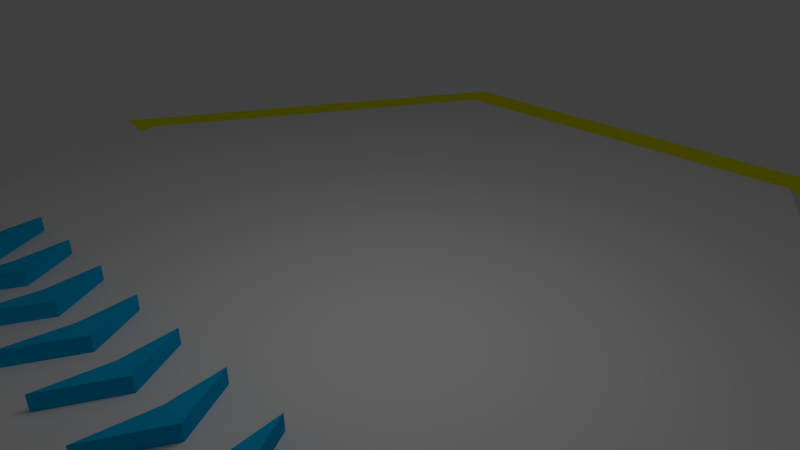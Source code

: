 # Source: Hexa.blend  (saved by Blender 2.55.0; exported with 4.5.12 LTS)
import bpy
from mathutils import Matrix  # noqa: F401  (used for matrix-valued properties, if any)

bpy.ops.wm.read_factory_settings(use_empty=True)
scene = bpy.context.scene
scene.name = 'Scene'

# ---- collections
col_collection_1 = bpy.data.collections.new('Collection 1'); scene.collection.children.link(col_collection_1)
col_collection_1.hide_render = True
col_collection_1.hide_viewport = True
col_collection_11 = bpy.data.collections.new('Collection 11'); scene.collection.children.link(col_collection_11)

# ---- materials (node trees are filled in below, after node groups)
mat_material_001 = bpy.data.materials.new('Material.001')
mat_material_001.alpha_threshold = 0.0
mat_material_001.use_transparent_shadow = False
mat_material_001.diffuse_color = (0.0, 0.435, 0.8, 1.0)
mat_material_001.roughness = 0.5
mat_material_001.line_color = (0.0, 0.0, 0.0, 1.0)
mat_material_repeater = bpy.data.materials.new('Material.Repeater')
mat_material_repeater.alpha_threshold = 0.0
mat_material_repeater.use_transparent_shadow = False
mat_material_repeater.diffuse_color = (0.0, 0.8, 0.1175, 1.0)
mat_material_repeater.roughness = 0.5
mat_material_repeater.line_color = (0.0, 0.0, 0.0, 1.0)
mat_material_direction = bpy.data.materials.new('Material.Direction')
mat_material_direction.alpha_threshold = 0.0
mat_material_direction.use_transparent_shadow = False
mat_material_direction.diffuse_color = (0.7966, 0.8, 0.0, 1.0)
mat_material_direction.roughness = 0.5
mat_material_direction.line_color = (0.0, 0.0, 0.0, 1.0)

# ---- material node trees

# ---- world
world_world = bpy.data.worlds.new('World'); scene.world = world_world
world_world.color = (0.05088, 0.05088, 0.05088)
world_world.use_sun_shadow = False
world_world.sun_shadow_jitter_overblur = 0.0
world_world.cycles.sampling_method = 'MANUAL'
world_world.cycles.sample_map_resolution = 256

# ---- cameras
cam_camera = bpy.data.cameras.new('Camera')
cam_camera.clip_end = 100.0
cam_camera.lens = 35.0
cam_camera.ortho_scale = 7.314
cam_camera.dof.focus_distance = 0.0
cam_camera.dof.aperture_fstop = 128.0

# ---- lights
light_lamp = bpy.data.lights.new('Lamp', 'POINT')
light_lamp.transmission_factor = 0.0
light_lamp.cutoff_distance = 30.0
light_lamp.energy = 100.0
light_lamp.shadow_buffer_clip_start = 1.001
light_lamp.shadow_soft_size = 1.0
light_lamp.shadow_maximum_resolution = 0.006
light_lamp.use_absolute_resolution = True
light_lamp.cycles.use_multiple_importance_sampling = False

# ---- meshes
me_cube_009 = bpy.data.meshes.new('Cube.009')
me_cube_009.from_pydata([(15.4, 2.703, 1.0), (15.4, 2.703, -1.0), (15.4, 2.703, 1.0), (15.4, 2.703, -1.0), (15.61, 1.0, 1.0), (15.4, -1.0, 1.0), (15.4, -1.0, 1.0), (16.4, 1.0, 1.0), (15.61, 1.0, -1.0), (15.4, -1.0, -1.0), (15.4, -1.0, -1.0), (16.4, 1.0, -1.0)], [], [(0, 1, 3, 2), (11, 8, 3, 1), (0, 2, 4, 7), (1, 0, 7, 11), (8, 4, 2, 3), (9, 5, 4, 8), (10, 6, 5, 9), (11, 7, 6, 10), (7, 4, 5, 6), (11, 10, 9, 8)])
me_cube_009.materials.append(mat_material_001)
me_cube_009.use_remesh_preserve_volume = False
me_cube_009.use_remesh_preserve_attributes = False
me_cube_009.use_mirror_vertex_groups = False
me_cube_009.update()
me_cube_008 = bpy.data.meshes.new('Cube.008')
me_cube_008.from_pydata([(13.2, 2.703, 1.0), (13.2, 2.703, -1.0), (13.2, 2.703, 1.0), (13.2, 2.703, -1.0), (13.41, 1.0, 1.0), (13.2, -1.0, 1.0), (13.2, -1.0, 1.0), (14.2, 1.0, 1.0), (13.41, 1.0, -1.0), (13.2, -1.0, -1.0), (13.2, -1.0, -1.0), (14.2, 1.0, -1.0)], [], [(0, 1, 3, 2), (11, 8, 3, 1), (0, 2, 4, 7), (1, 0, 7, 11), (8, 4, 2, 3), (9, 5, 4, 8), (10, 6, 5, 9), (11, 7, 6, 10), (7, 4, 5, 6), (11, 10, 9, 8)])
me_cube_008.materials.append(mat_material_001)
me_cube_008.use_remesh_preserve_volume = False
me_cube_008.use_remesh_preserve_attributes = False
me_cube_008.use_mirror_vertex_groups = False
me_cube_008.update()
me_cube_007 = bpy.data.meshes.new('Cube.007')
me_cube_007.from_pydata([(11.0, 2.703, 1.0), (11.0, 2.703, -1.0), (11.0, 2.703, 1.0), (11.0, 2.703, -1.0), (11.21, 1.0, 1.0), (11.0, -1.0, 1.0), (11.0, -1.0, 1.0), (12.0, 1.0, 1.0), (11.21, 1.0, -1.0), (11.0, -1.0, -1.0), (11.0, -1.0, -1.0), (12.0, 1.0, -1.0)], [], [(0, 1, 3, 2), (11, 8, 3, 1), (0, 2, 4, 7), (1, 0, 7, 11), (8, 4, 2, 3), (9, 5, 4, 8), (10, 6, 5, 9), (11, 7, 6, 10), (7, 4, 5, 6), (11, 10, 9, 8)])
me_cube_007.materials.append(mat_material_001)
me_cube_007.use_remesh_preserve_volume = False
me_cube_007.use_remesh_preserve_attributes = False
me_cube_007.use_mirror_vertex_groups = False
me_cube_007.update()
me_cube_006 = bpy.data.meshes.new('Cube.006')
me_cube_006.from_pydata([(8.8, 2.703, 1.0), (8.8, 2.703, -1.0), (8.8, 2.703, 1.0), (8.8, 2.703, -1.0), (9.01, 1.0, 1.0), (8.8, -1.0, 1.0), (8.8, -1.0, 1.0), (9.8, 1.0, 1.0), (9.01, 1.0, -1.0), (8.8, -1.0, -1.0), (8.8, -1.0, -1.0), (9.8, 1.0, -1.0)], [], [(0, 1, 3, 2), (11, 8, 3, 1), (0, 2, 4, 7), (1, 0, 7, 11), (8, 4, 2, 3), (9, 5, 4, 8), (10, 6, 5, 9), (11, 7, 6, 10), (7, 4, 5, 6), (11, 10, 9, 8)])
me_cube_006.materials.append(mat_material_001)
me_cube_006.use_remesh_preserve_volume = False
me_cube_006.use_remesh_preserve_attributes = False
me_cube_006.use_mirror_vertex_groups = False
me_cube_006.update()
me_cube_005 = bpy.data.meshes.new('Cube.005')
me_cube_005.from_pydata([(6.6, 2.703, 1.0), (6.6, 2.703, -1.0), (6.6, 2.703, 1.0), (6.6, 2.703, -1.0), (6.81, 1.0, 1.0), (6.6, -1.0, 1.0), (6.6, -1.0, 1.0), (7.6, 1.0, 1.0), (6.81, 1.0, -1.0), (6.6, -1.0, -1.0), (6.6, -1.0, -1.0), (7.6, 1.0, -1.0)], [], [(0, 1, 3, 2), (11, 8, 3, 1), (0, 2, 4, 7), (1, 0, 7, 11), (8, 4, 2, 3), (9, 5, 4, 8), (10, 6, 5, 9), (11, 7, 6, 10), (7, 4, 5, 6), (11, 10, 9, 8)])
me_cube_005.materials.append(mat_material_001)
me_cube_005.use_remesh_preserve_volume = False
me_cube_005.use_remesh_preserve_attributes = False
me_cube_005.use_mirror_vertex_groups = False
me_cube_005.update()
me_cube_004 = bpy.data.meshes.new('Cube.004')
me_cube_004.from_pydata([(4.4, 2.703, 1.0), (4.4, 2.703, -1.0), (4.4, 2.703, 1.0), (4.4, 2.703, -1.0), (4.61, 1.0, 1.0), (4.4, -1.0, 1.0), (4.4, -1.0, 1.0), (5.4, 1.0, 1.0), (4.61, 1.0, -1.0), (4.4, -1.0, -1.0), (4.4, -1.0, -1.0), (5.4, 1.0, -1.0)], [], [(0, 1, 3, 2), (11, 8, 3, 1), (0, 2, 4, 7), (1, 0, 7, 11), (8, 4, 2, 3), (9, 5, 4, 8), (10, 6, 5, 9), (11, 7, 6, 10), (7, 4, 5, 6), (11, 10, 9, 8)])
me_cube_004.materials.append(mat_material_001)
me_cube_004.use_remesh_preserve_volume = False
me_cube_004.use_remesh_preserve_attributes = False
me_cube_004.use_mirror_vertex_groups = False
me_cube_004.update()
me_cube_003 = bpy.data.meshes.new('Cube.003')
me_cube_003.from_pydata([(2.2, 2.703, 1.0), (2.2, 2.703, -1.0), (2.2, 2.703, 1.0), (2.2, 2.703, -1.0), (2.41, 1.0, 1.0), (2.2, -1.0, 1.0), (2.2, -1.0, 1.0), (3.2, 1.0, 1.0), (2.41, 1.0, -1.0), (2.2, -1.0, -1.0), (2.2, -1.0, -1.0), (3.2, 1.0, -1.0)], [], [(0, 1, 3, 2), (11, 8, 3, 1), (0, 2, 4, 7), (1, 0, 7, 11), (8, 4, 2, 3), (9, 5, 4, 8), (10, 6, 5, 9), (11, 7, 6, 10), (7, 4, 5, 6), (11, 10, 9, 8)])
me_cube_003.materials.append(mat_material_001)
me_cube_003.use_remesh_preserve_volume = False
me_cube_003.use_remesh_preserve_attributes = False
me_cube_003.use_mirror_vertex_groups = False
me_cube_003.update()
me_cube_002 = bpy.data.meshes.new('Cube.002')
me_cube_002.from_pydata([(1.192e-07, 2.703, 1.0), (1.192e-07, 2.703, -1.0), (1.788e-07, 2.703, 1.0), (1.192e-07, 2.703, -1.0), (0.2101, 1.0, 1.0), (1.192e-07, -1.0, 1.0), (1.788e-07, -1.0, 1.0), (1.0, 1.0, 1.0), (0.2101, 1.0, -1.0), (1.192e-07, -1.0, -1.0), (1.192e-07, -1.0, -1.0), (1.0, 1.0, -1.0)], [], [(0, 1, 3, 2), (11, 8, 3, 1), (0, 2, 4, 7), (1, 0, 7, 11), (8, 4, 2, 3), (9, 5, 4, 8), (10, 6, 5, 9), (11, 7, 6, 10), (7, 4, 5, 6), (11, 10, 9, 8)])
me_cube_002.materials.append(mat_material_001)
me_cube_002.use_remesh_preserve_volume = False
me_cube_002.use_remesh_preserve_attributes = False
me_cube_002.use_mirror_vertex_groups = False
me_cube_002.update()
me_circle_012 = bpy.data.meshes.new('Circle.012')
me_circle_012.from_pydata([(1.991, -6.835, 1.147e-06), (6.923, -1.722, 1.147e-06), (7.659, -1.906, 0.09177), (2.201, -7.564, 0.09177)], [], [(1, 0, 3, 2)])
me_circle_012.use_remesh_preserve_volume = False
me_circle_012.use_remesh_preserve_attributes = False
me_circle_012.use_mirror_vertex_groups = False
me_circle_012.update()
me_circle_011 = bpy.data.meshes.new('Circle.011')
me_circle_011.from_pydata([(6.592, -1.64, 0.2294), (1.897, -6.507, 0.2294), (1.991, -6.835, 1.147e-06), (6.923, -1.722, 1.147e-06)], [], [(0, 1, 2, 3)])
me_circle_011.use_remesh_preserve_volume = False
me_circle_011.use_remesh_preserve_attributes = False
me_circle_011.use_mirror_vertex_groups = False
me_circle_011.update()
me_circle_010 = bpy.data.meshes.new('Circle.010')
me_circle_010.from_pydata([(1.897, -6.507, 0.2294), (-4.665, -4.874, 0.2294), (-4.902, -5.12, 1.147e-06), (1.991, -6.835, 1.147e-06)], [], [(1, 0, 3, 2)])
me_circle_010.use_remesh_preserve_volume = False
me_circle_010.use_remesh_preserve_attributes = False
me_circle_010.use_mirror_vertex_groups = False
me_circle_010.update()
me_circle_009 = bpy.data.meshes.new('Circle.009')
me_circle_009.from_pydata([(-4.902, -5.12, 1.147e-06), (1.991, -6.835, 1.147e-06), (2.201, -7.564, 0.09177), (-5.429, -5.666, 0.09177)], [], [(0, 1, 2, 3)])
me_circle_009.use_remesh_preserve_volume = False
me_circle_009.use_remesh_preserve_attributes = False
me_circle_009.use_mirror_vertex_groups = False
me_circle_009.update()
me_circle_008 = bpy.data.meshes.new('Circle.008')
me_circle_008.from_pydata([(-6.863, 1.708, 1.147e-06), (-4.902, -5.12, 1.147e-06), (-5.429, -5.666, 0.09177), (-7.6, 1.891, 0.09177)], [], [(1, 0, 3, 2)])
me_circle_008.use_remesh_preserve_volume = False
me_circle_008.use_remesh_preserve_attributes = False
me_circle_008.use_mirror_vertex_groups = False
me_circle_008.update()
me_circle_007 = bpy.data.meshes.new('Circle.007')
me_circle_007.from_pydata([(-4.665, -4.874, 0.2294), (-6.532, 1.625, 0.2294), (-6.863, 1.708, 1.147e-06), (-4.902, -5.12, 1.147e-06)], [], [(0, 1, 2, 3)])
me_circle_007.use_remesh_preserve_volume = False
me_circle_007.use_remesh_preserve_attributes = False
me_circle_007.use_mirror_vertex_groups = False
me_circle_007.update()
me_circle_006 = bpy.data.meshes.new('Circle.006')
me_circle_006.from_pydata([(-6.532, 1.625, 0.2294), (-1.837, 6.492, 0.2294), (-1.932, 6.82, 1.147e-06), (-6.863, 1.708, 1.147e-06)], [], [(1, 0, 3, 2)])
me_circle_006.materials.append(mat_material_repeater)
me_circle_006.use_remesh_preserve_volume = False
me_circle_006.use_remesh_preserve_attributes = False
me_circle_006.use_mirror_vertex_groups = False
me_circle_006.update()
me_circle_005 = bpy.data.meshes.new('Circle.005')
me_circle_005.from_pydata([(4.725, 4.859, 0.2294), (-1.837, 6.492, 0.2294), (-1.932, 6.82, 1.147e-06), (4.961, 5.105, 1.147e-06)], [], [(0, 1, 2, 3)])
me_circle_005.materials.append(mat_material_repeater)
me_circle_005.use_remesh_preserve_volume = False
me_circle_005.use_remesh_preserve_attributes = False
me_circle_005.use_mirror_vertex_groups = False
me_circle_005.update()
me_circle_004 = bpy.data.meshes.new('Circle.004')
me_circle_004.from_pydata([(4.725, 4.859, 0.2294), (6.592, -1.64, 0.2294), (6.923, -1.722, 1.147e-06), (4.961, 5.105, 1.147e-06)], [], [(1, 0, 3, 2)])
me_circle_004.use_remesh_preserve_volume = False
me_circle_004.use_remesh_preserve_attributes = False
me_circle_004.use_mirror_vertex_groups = False
me_circle_004.update()
me_circle_003 = bpy.data.meshes.new('Circle.003')
me_circle_003.from_pydata([(6.923, -1.722, 1.147e-06), (4.961, 5.105, 1.147e-06), (5.488, 5.651, 0.09177), (7.659, -1.906, 0.09177)], [], [(0, 1, 2, 3)])
me_circle_003.materials.append(mat_material_direction)
me_circle_003.use_remesh_preserve_volume = False
me_circle_003.use_remesh_preserve_attributes = False
me_circle_003.use_mirror_vertex_groups = False
me_circle_003.update()
me_circle_002 = bpy.data.meshes.new('Circle.002')
me_circle_002.from_pydata([(-1.932, 6.82, 1.147e-06), (4.961, 5.105, 1.147e-06), (5.488, 5.651, 0.09177), (-2.141, 7.549, 0.09177)], [], [(1, 0, 3, 2)])
me_circle_002.materials.append(mat_material_direction)
me_circle_002.use_remesh_preserve_volume = False
me_circle_002.use_remesh_preserve_attributes = False
me_circle_002.use_mirror_vertex_groups = False
me_circle_002.update()
me_circle_001 = bpy.data.meshes.new('Circle.001')
me_circle_001.from_pydata([(-1.932, 6.82, 1.147e-06), (-6.863, 1.708, 1.147e-06), (-7.6, 1.891, 0.09177), (-2.141, 7.549, 0.09177)], [], [(0, 1, 2, 3)])
me_circle_001.materials.append(mat_material_direction)
me_circle_001.use_remesh_preserve_volume = False
me_circle_001.use_remesh_preserve_attributes = False
me_circle_001.use_mirror_vertex_groups = False
me_circle_001.update()
me_cube_001 = bpy.data.meshes.new('Cube.001')
me_cube_001.from_pydata([], [], [])
me_cube_001.materials.append(mat_material_001)
me_cube_001.use_remesh_preserve_volume = False
me_cube_001.use_remesh_preserve_attributes = False
me_cube_001.use_mirror_vertex_groups = False
me_cube_001.update()
me_circle = bpy.data.meshes.new('Circle')
me_circle.from_pydata([(4.725, 4.859, 0.2294), (-2.465, 5.065, 0.2294), (-6.532, 1.625, 0.2294), (-1.837, 6.492, 0.2294), (-4.156, -1.717, 0.2294), (-4.665, -4.874, 0.2294), (4.316, 3.374, 0.2294), (2.626, -3.408, 0.2294), (1.897, -6.507, 0.2294), (-2.211, 7.697, 0.0), (5.56, 5.763, 0.0), (5.488, 5.651, 0.09177), (-2.141, 7.549, 0.09177), (-7.771, 1.933, 0.0), (-7.6, 1.891, 0.09177), (-5.56, -5.763, 0.0), (-5.429, -5.666, 0.09177), (2.211, -7.697, 0.0), (2.201, -7.564, 0.09177), (7.771, -1.933, 0.0), (7.659, -1.906, 0.09177), (6.592, -1.64, 0.2294)], [], [(1, 2, 3), (4, 2, 5), (9, 10, 11, 12), (13, 9, 12, 14), (13, 15, 16, 14), (17, 15, 16, 18), (17, 19, 20, 18), (10, 19, 20, 11), (5, 8, 7), (4, 5, 7), (1, 4, 6), (4, 7, 6), (1, 2, 4), (1, 3, 6), (0, 6, 3), (7, 8, 21), (6, 7, 21), (0, 6, 21)])
me_circle.use_remesh_preserve_volume = False
me_circle.use_remesh_preserve_attributes = False
me_circle.use_mirror_vertex_groups = False
me_circle.update()

# ---- objects
ob_camera = bpy.data.objects.new('Camera', cam_camera)
ob_cube_008 = bpy.data.objects.new('Cube.008', me_cube_009)
ob_cube_007 = bpy.data.objects.new('Cube.007', me_cube_008)
ob_cube_006 = bpy.data.objects.new('Cube.006', me_cube_007)
ob_cube_005 = bpy.data.objects.new('Cube.005', me_cube_006)
ob_cube_004 = bpy.data.objects.new('Cube.004', me_cube_005)
ob_cube_003 = bpy.data.objects.new('Cube.003', me_cube_004)
ob_cube_002 = bpy.data.objects.new('Cube.002', me_cube_003)
ob_cube_001 = bpy.data.objects.new('Cube.001', me_cube_002)
ob_circle_012 = bpy.data.objects.new('Circle.012', me_circle_012)
ob_circle_011 = bpy.data.objects.new('Circle.011', me_circle_011)
ob_circle_010 = bpy.data.objects.new('Circle.010', me_circle_010)
ob_circle_009 = bpy.data.objects.new('Circle.009', me_circle_009)
ob_circle_008 = bpy.data.objects.new('Circle.008', me_circle_008)
ob_circle_007 = bpy.data.objects.new('Circle.007', me_circle_007)
ob_circle_006 = bpy.data.objects.new('Circle.006', me_circle_006)
ob_circle_005 = bpy.data.objects.new('Circle.005', me_circle_005)
ob_circle_004 = bpy.data.objects.new('Circle.004', me_circle_004)
ob_circle_003 = bpy.data.objects.new('Circle.003', me_circle_003)
ob_circle_002 = bpy.data.objects.new('Circle.002', me_circle_002)
ob_circle_001 = bpy.data.objects.new('Circle.001', me_circle_001)
ob_cube = bpy.data.objects.new('Cube', me_cube_001)
ob_circle = bpy.data.objects.new('Circle', me_circle)
ob_lamp = bpy.data.objects.new('Lamp', light_lamp)

# ---- transforms, parenting, visibility, modifiers, constraints
ob_camera.location = (7.481, -6.508, 5.344)
ob_camera.rotation_euler = (1.109, 0.01082, 0.8149)
ob_camera.lock_rotations_4d = False
ob_camera.empty_display_type = 'ARROWS'
ob_camera.color = (0.0, 0.0, 0.0, 0.0)
ob_camera.display_type = 'WIRE'
ob_camera.lineart.crease_threshold = 0.0
ob_cube_008.location = (-3.576, -4.581, 0.3337)
ob_cube_008.scale = (0.4555, 0.4555, 0.1212)
ob_cube_008.empty_display_type = 'ARROWS'
ob_cube_008.lineart.crease_threshold = 0.0
ob_cube_007.location = (-3.576, -4.581, 0.3337)
ob_cube_007.scale = (0.4555, 0.4555, 0.1212)
ob_cube_007.empty_display_type = 'ARROWS'
ob_cube_007.lineart.crease_threshold = 0.0
ob_cube_006.location = (-3.576, -4.581, 0.3337)
ob_cube_006.scale = (0.4555, 0.4555, 0.1212)
ob_cube_006.empty_display_type = 'ARROWS'
ob_cube_006.lineart.crease_threshold = 0.0
ob_cube_005.location = (-3.576, -4.581, 0.3337)
ob_cube_005.scale = (0.4555, 0.4555, 0.1212)
ob_cube_005.empty_display_type = 'ARROWS'
ob_cube_005.lineart.crease_threshold = 0.0
ob_cube_004.location = (-3.576, -4.581, 0.3337)
ob_cube_004.scale = (0.4555, 0.4555, 0.1212)
ob_cube_004.empty_display_type = 'ARROWS'
ob_cube_004.lineart.crease_threshold = 0.0
ob_cube_003.location = (-3.576, -4.581, 0.3337)
ob_cube_003.scale = (0.4555, 0.4555, 0.1212)
ob_cube_003.empty_display_type = 'ARROWS'
ob_cube_003.lineart.crease_threshold = 0.0
ob_cube_002.location = (-3.576, -4.581, 0.3337)
ob_cube_002.scale = (0.4555, 0.4555, 0.1212)
ob_cube_002.empty_display_type = 'ARROWS'
ob_cube_002.lineart.crease_threshold = 0.0
ob_cube_001.location = (-3.576, -4.581, 0.3337)
ob_cube_001.scale = (0.4555, 0.4555, 0.1212)
ob_cube_001.empty_display_type = 'ARROWS'
ob_cube_001.lineart.crease_threshold = 0.0
ob_circle_012.location = (0.0, 0.0, 0.0)
ob_circle_012.rotation_euler = (0.0, 0.0, 0.2443)
ob_circle_012.empty_display_type = 'ARROWS'
ob_circle_012.lineart.crease_threshold = 0.0
ob_circle_011.location = (0.0, 0.0, 0.0)
ob_circle_011.rotation_euler = (0.0, 0.0, 0.2443)
ob_circle_011.empty_display_type = 'ARROWS'
ob_circle_011.lineart.crease_threshold = 0.0
ob_circle_010.location = (0.0, 0.0, 0.0)
ob_circle_010.rotation_euler = (0.0, 0.0, 0.2443)
ob_circle_010.empty_display_type = 'ARROWS'
ob_circle_010.lineart.crease_threshold = 0.0
ob_circle_009.location = (0.0, 0.0, 0.0)
ob_circle_009.rotation_euler = (0.0, 0.0, 0.2443)
ob_circle_009.empty_display_type = 'ARROWS'
ob_circle_009.lineart.crease_threshold = 0.0
ob_circle_008.location = (0.0, 0.0, 0.0)
ob_circle_008.rotation_euler = (0.0, 0.0, 0.2443)
ob_circle_008.empty_display_type = 'ARROWS'
ob_circle_008.lineart.crease_threshold = 0.0
ob_circle_007.location = (0.0, 0.0, 0.0)
ob_circle_007.rotation_euler = (0.0, 0.0, 0.2443)
ob_circle_007.empty_display_type = 'ARROWS'
ob_circle_007.lineart.crease_threshold = 0.0
ob_circle_006.location = (0.0, 0.0, 0.0)
ob_circle_006.rotation_euler = (0.0, 0.0, 0.2443)
ob_circle_006.empty_display_type = 'ARROWS'
ob_circle_006.lineart.crease_threshold = 0.0
ob_circle_005.location = (0.0, 0.0, 0.0)
ob_circle_005.rotation_euler = (0.0, 0.0, 0.2443)
ob_circle_005.empty_display_type = 'ARROWS'
ob_circle_005.lineart.crease_threshold = 0.0
ob_circle_004.location = (0.0, 0.0, 0.0)
ob_circle_004.rotation_euler = (0.0, 0.0, 0.2443)
ob_circle_004.empty_display_type = 'ARROWS'
ob_circle_004.lineart.crease_threshold = 0.0
ob_circle_003.location = (0.0, 0.0, 0.0)
ob_circle_003.rotation_euler = (0.0, 0.0, 0.2443)
ob_circle_003.empty_display_type = 'ARROWS'
ob_circle_003.lineart.crease_threshold = 0.0
ob_circle_002.location = (0.0, 0.0, 0.0)
ob_circle_002.rotation_euler = (0.0, 0.0, 0.2443)
ob_circle_002.empty_display_type = 'ARROWS'
ob_circle_002.lineart.crease_threshold = 0.0
ob_circle_001.location = (0.0, 0.0, 0.0)
ob_circle_001.rotation_euler = (0.0, 0.0, 0.2443)
ob_circle_001.empty_display_type = 'ARROWS'
ob_circle_001.lineart.crease_threshold = 0.0
ob_cube.location = (-3.576, -4.581, 0.3337)
ob_cube.scale = (0.4555, 0.4555, 0.1212)
ob_cube.empty_display_type = 'ARROWS'
ob_cube.lineart.crease_threshold = 0.0
ob_circle.location = (0.0, 0.0, 0.0)
ob_circle.rotation_euler = (0.0, 0.0, 0.2443)
ob_circle.empty_display_type = 'ARROWS'
ob_circle.lineart.crease_threshold = 0.0
ob_lamp.location = (2.123, -1.55, 5.272)
ob_lamp.rotation_euler = (0.6503, 0.05522, 1.866)
ob_lamp.lock_rotations_4d = False
ob_lamp.empty_display_type = 'ARROWS'
ob_lamp.color = (0.0, 0.0, 0.0, 0.0)
ob_lamp.lineart.crease_threshold = 0.0

# ---- collection membership
col_collection_1.objects.link(ob_camera)
col_collection_11.objects.link(ob_cube_008)
col_collection_11.objects.link(ob_cube_007)
col_collection_11.objects.link(ob_cube_006)
col_collection_11.objects.link(ob_cube_005)
col_collection_11.objects.link(ob_cube_004)
col_collection_11.objects.link(ob_cube_003)
col_collection_11.objects.link(ob_cube_002)
col_collection_11.objects.link(ob_cube_001)
col_collection_11.objects.link(ob_circle_012)
col_collection_11.objects.link(ob_circle_011)
col_collection_11.objects.link(ob_circle_010)
col_collection_11.objects.link(ob_circle_009)
col_collection_11.objects.link(ob_circle_008)
col_collection_11.objects.link(ob_circle_007)
col_collection_11.objects.link(ob_circle_006)
col_collection_11.objects.link(ob_circle_005)
col_collection_11.objects.link(ob_circle_004)
col_collection_11.objects.link(ob_circle_003)
col_collection_11.objects.link(ob_circle_002)
col_collection_11.objects.link(ob_circle_001)
col_collection_11.objects.link(ob_cube)
col_collection_11.objects.link(ob_circle)
col_collection_11.objects.link(ob_lamp)

# ---- scene / render settings (as saved in the file)
scene.camera = ob_camera
scene.frame_start = 1; scene.frame_end = 250; scene.frame_set(1)
scene.render.engine = 'BLENDER_EEVEE_NEXT'
scene.render.image_settings.color_mode = 'RGB'
scene.render.image_settings.compression = 90
scene.render.resolution_percentage = 50
scene.render.dither_intensity = 0.0
scene.render.bake_margin = 2
scene.render.bake_bias = 0.0
scene.cycles.use_denoising = False
scene.cycles.samples = 10
scene.cycles.sampling_pattern = 'TABULATED_SOBOL'
scene.cycles.light_sampling_threshold = 0.0
scene.cycles.use_adaptive_sampling = False
scene.cycles.use_light_tree = False
scene.cycles.blur_glossy = 0.0
scene.cycles.volume_bounces = 1
scene.cycles.pixel_filter_type = 'GAUSSIAN'
scene.cycles.sample_clamp_indirect = 0.0
scene.view_settings.view_transform = 'Standard'
bpy.context.view_layer.update()
